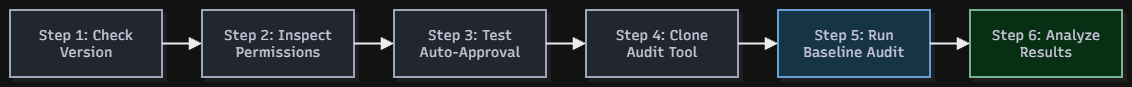

The diagram above was exported from draw.io. Its source (the exported page's mxGraphModel, read from the mxfile embedded in the PNG):
<mxGraphModel dx="1178" dy="647" grid="1" gridSize="10" guides="1" tooltips="1" connect="1" arrows="1" fold="1" page="1" pageScale="1" pageWidth="850" pageHeight="1100" math="0" shadow="0">
  <root>
    <mxCell id="0" />
    <mxCell id="1" parent="0" />
    <UserObject label="" mermaidData="{&#10;  &quot;data&quot;: &quot;flowchart LR\n    Step1[\&quot;Step 1: Check Version\&quot;] --&gt; Step2[\&quot;Step 2: Inspect Permissions\&quot;]\n    Step2 --&gt; Step3[\&quot;Step 3: Test Auto-Approval\&quot;]\n    Step3 --&gt; Step4[\&quot;Step 4: Clone Audit Tool\&quot;]\n    Step4 --&gt; Step5[\&quot;Step 5: Run Baseline Audit\&quot;]\n    Step5 --&gt; Step6[\&quot;Step 6: Analyze Results\&quot;]\n\n    style Step1 fill:#e2e8f0,stroke:#4a5568\n    style Step2 fill:#e2e8f0,stroke:#4a5568\n    style Step3 fill:#e2e8f0,stroke:#4a5568\n    style Step4 fill:#e2e8f0,stroke:#4a5568\n    style Step5 fill:#bee3f8,stroke:#2b6cb0\n    style Step6 fill:#c6f6d5,stroke:#276749&quot;,&#10;  &quot;config&quot;: null,&#10;  &quot;version&quot;: &quot;12&quot;&#10;}" id="WoF2CvuJR19KYBqQbSq9-1">
      <mxCell connectable="0" parent="1" style="group;transparentBounds=1;editIcon=1;lockedGroup=0;groupPadding=10;" vertex="1">
        <mxGeometry as="geometry" />
      </mxCell>
    </UserObject>
    <UserObject label="Step 1: Check Version" mermaidId="n:Step1" mermaidBaseStyle="html=1;whiteSpace=wrap;strokeWidth=2;fillColor=#e2e8f0;strokeColor=#4a5568;fontColor=#28253D;fontFamily=Recursive;fontSize=14;shadow=1;shadowColor=#000000;shadowOffsetX=4;shadowOffsetY=4;shadowBlur=0;shadowOpacity=6;" mermaidBaseValue="Step 1: Check Version" id="WoF2CvuJR19KYBqQbSq9-2">
      <mxCell parent="WoF2CvuJR19KYBqQbSq9-1" style="html=1;whiteSpace=wrap;strokeWidth=2;fillColor=#e2e8f0;strokeColor=#4a5568;fontColor=#28253D;fontFamily=Recursive;fontSize=14;shadow=1;shadowColor=#000000;shadowOffsetX=4;shadowOffsetY=4;shadowBlur=0;shadowOpacity=6;labelWidth=120;fontSource=https%3A%2F%2Ffonts.googleapis.com%2Fcss%3Ffamily%3DRecursive;" vertex="1">
        <mxGeometry height="67" width="152" x="30" y="450" as="geometry" />
      </mxCell>
    </UserObject>
    <UserObject label="Step 2: Inspect Permissions" mermaidId="n:Step2" mermaidBaseStyle="html=1;whiteSpace=wrap;strokeWidth=2;fillColor=#e2e8f0;strokeColor=#4a5568;fontColor=#28253D;fontFamily=Recursive;fontSize=14;shadow=1;shadowColor=#000000;shadowOffsetX=4;shadowOffsetY=4;shadowBlur=0;shadowOpacity=6;" mermaidBaseValue="Step 2: Inspect Permissions" id="WoF2CvuJR19KYBqQbSq9-3">
      <mxCell parent="WoF2CvuJR19KYBqQbSq9-1" style="html=1;whiteSpace=wrap;strokeWidth=2;fillColor=#e2e8f0;strokeColor=#4a5568;fontColor=#28253D;fontFamily=Recursive;fontSize=14;shadow=1;shadowColor=#000000;shadowOffsetX=4;shadowOffsetY=4;shadowBlur=0;shadowOpacity=6;labelWidth=120;fontSource=https%3A%2F%2Ffonts.googleapis.com%2Fcss%3Ffamily%3DRecursive;" vertex="1">
        <mxGeometry height="67" width="152" x="222" y="450" as="geometry" />
      </mxCell>
    </UserObject>
    <UserObject label="Step 3: Test Auto-Approval" mermaidId="n:Step3" mermaidBaseStyle="html=1;whiteSpace=wrap;strokeWidth=2;fillColor=#e2e8f0;strokeColor=#4a5568;fontColor=#28253D;fontFamily=Recursive;fontSize=14;shadow=1;shadowColor=#000000;shadowOffsetX=4;shadowOffsetY=4;shadowBlur=0;shadowOpacity=6;" mermaidBaseValue="Step 3: Test Auto-Approval" id="WoF2CvuJR19KYBqQbSq9-4">
      <mxCell parent="WoF2CvuJR19KYBqQbSq9-1" style="html=1;whiteSpace=wrap;strokeWidth=2;fillColor=#e2e8f0;strokeColor=#4a5568;fontColor=#28253D;fontFamily=Recursive;fontSize=14;shadow=1;shadowColor=#000000;shadowOffsetX=4;shadowOffsetY=4;shadowBlur=0;shadowOpacity=6;labelWidth=120;fontSource=https%3A%2F%2Ffonts.googleapis.com%2Fcss%3Ffamily%3DRecursive;" vertex="1">
        <mxGeometry height="67" width="152" x="414" y="450" as="geometry" />
      </mxCell>
    </UserObject>
    <UserObject label="Step 4: Clone Audit Tool" mermaidId="n:Step4" mermaidBaseStyle="html=1;whiteSpace=wrap;strokeWidth=2;fillColor=#e2e8f0;strokeColor=#4a5568;fontColor=#28253D;fontFamily=Recursive;fontSize=14;shadow=1;shadowColor=#000000;shadowOffsetX=4;shadowOffsetY=4;shadowBlur=0;shadowOpacity=6;" mermaidBaseValue="Step 4: Clone Audit Tool" id="WoF2CvuJR19KYBqQbSq9-5">
      <mxCell parent="WoF2CvuJR19KYBqQbSq9-1" style="html=1;whiteSpace=wrap;strokeWidth=2;fillColor=#e2e8f0;strokeColor=#4a5568;fontColor=#28253D;fontFamily=Recursive;fontSize=14;shadow=1;shadowColor=#000000;shadowOffsetX=4;shadowOffsetY=4;shadowBlur=0;shadowOpacity=6;labelWidth=120;fontSource=https%3A%2F%2Ffonts.googleapis.com%2Fcss%3Ffamily%3DRecursive;" vertex="1">
        <mxGeometry height="67" width="152" x="606" y="450" as="geometry" />
      </mxCell>
    </UserObject>
    <UserObject label="Step 5: Run Baseline Audit" mermaidId="n:Step5" mermaidBaseStyle="html=1;whiteSpace=wrap;strokeWidth=2;fillColor=#bee3f8;strokeColor=#2b6cb0;fontColor=#28253D;fontFamily=Recursive;fontSize=14;shadow=1;shadowColor=#000000;shadowOffsetX=4;shadowOffsetY=4;shadowBlur=0;shadowOpacity=6;" mermaidBaseValue="Step 5: Run Baseline Audit" id="WoF2CvuJR19KYBqQbSq9-6">
      <mxCell parent="WoF2CvuJR19KYBqQbSq9-1" style="html=1;whiteSpace=wrap;strokeWidth=2;fillColor=#bee3f8;strokeColor=#2b6cb0;fontColor=#28253D;fontFamily=Recursive;fontSize=14;shadow=1;shadowColor=#000000;shadowOffsetX=4;shadowOffsetY=4;shadowBlur=0;shadowOpacity=6;labelWidth=120;fontSource=https%3A%2F%2Ffonts.googleapis.com%2Fcss%3Ffamily%3DRecursive;" vertex="1">
        <mxGeometry height="67" width="152" x="798" y="450" as="geometry" />
      </mxCell>
    </UserObject>
    <UserObject label="Step 6: Analyze Results" mermaidId="n:Step6" mermaidBaseStyle="html=1;whiteSpace=wrap;strokeWidth=2;fillColor=#c6f6d5;strokeColor=#276749;fontColor=#28253D;fontFamily=Recursive;fontSize=14;shadow=1;shadowColor=#000000;shadowOffsetX=4;shadowOffsetY=4;shadowBlur=0;shadowOpacity=6;" mermaidBaseValue="Step 6: Analyze Results" id="WoF2CvuJR19KYBqQbSq9-7">
      <mxCell parent="WoF2CvuJR19KYBqQbSq9-1" style="html=1;whiteSpace=wrap;strokeWidth=2;fillColor=#c6f6d5;strokeColor=#276749;fontColor=#28253D;fontFamily=Recursive;fontSize=14;shadow=1;shadowColor=#000000;shadowOffsetX=4;shadowOffsetY=4;shadowBlur=0;shadowOpacity=6;labelWidth=120;fontSource=https%3A%2F%2Ffonts.googleapis.com%2Fcss%3Ffamily%3DRecursive;" vertex="1">
        <mxGeometry height="67" width="152" x="990" y="450" as="geometry" />
      </mxCell>
    </UserObject>
    <UserObject label="" mermaidId="e:Step1-&gt;Step2#0" mermaidBaseStyle="edgeStyle=orthogonalEdgeStyle;rounded=1;curved=0;startArrow=none;endArrow=block;endSize=8;jumpStyle=arc;jumpSize=12;strokeColor=#000000;exitX=1;exitY=0.5;entryX=0;entryY=0.5;strokeWidth=2;targetPerimeterSpacing=4;" mermaidBaseValue="" id="WoF2CvuJR19KYBqQbSq9-8">
      <mxCell edge="1" parent="WoF2CvuJR19KYBqQbSq9-1" source="WoF2CvuJR19KYBqQbSq9-2" style="edgeStyle=orthogonalEdgeStyle;rounded=1;curved=0;startArrow=none;endArrow=block;endSize=8;jumpStyle=arc;jumpSize=12;strokeColor=#000000;exitX=1;exitY=0.5;entryX=0;entryY=0.5;strokeWidth=2;targetPerimeterSpacing=4;defaultLabelBackgroundColor=page;labelPadding=0 4;" target="WoF2CvuJR19KYBqQbSq9-3">
        <mxGeometry relative="1" as="geometry">
          <Array as="points" />
        </mxGeometry>
      </mxCell>
    </UserObject>
    <UserObject label="" mermaidId="e:Step2-&gt;Step3#0" mermaidBaseStyle="edgeStyle=orthogonalEdgeStyle;rounded=1;curved=0;startArrow=none;endArrow=block;endSize=8;jumpStyle=arc;jumpSize=12;strokeColor=#000000;exitX=1;exitY=0.5;entryX=0;entryY=0.5;strokeWidth=2;targetPerimeterSpacing=4;" mermaidBaseValue="" id="WoF2CvuJR19KYBqQbSq9-9">
      <mxCell edge="1" parent="WoF2CvuJR19KYBqQbSq9-1" source="WoF2CvuJR19KYBqQbSq9-3" style="edgeStyle=orthogonalEdgeStyle;rounded=1;curved=0;startArrow=none;endArrow=block;endSize=8;jumpStyle=arc;jumpSize=12;strokeColor=#000000;exitX=1;exitY=0.5;entryX=0;entryY=0.5;strokeWidth=2;targetPerimeterSpacing=4;defaultLabelBackgroundColor=page;labelPadding=0 4;" target="WoF2CvuJR19KYBqQbSq9-4">
        <mxGeometry relative="1" as="geometry">
          <Array as="points" />
        </mxGeometry>
      </mxCell>
    </UserObject>
    <UserObject label="" mermaidId="e:Step3-&gt;Step4#0" mermaidBaseStyle="edgeStyle=orthogonalEdgeStyle;rounded=1;curved=0;startArrow=none;endArrow=block;endSize=8;jumpStyle=arc;jumpSize=12;strokeColor=#000000;exitX=1;exitY=0.5;entryX=0;entryY=0.5;strokeWidth=2;targetPerimeterSpacing=4;" mermaidBaseValue="" id="WoF2CvuJR19KYBqQbSq9-10">
      <mxCell edge="1" parent="WoF2CvuJR19KYBqQbSq9-1" source="WoF2CvuJR19KYBqQbSq9-4" style="edgeStyle=orthogonalEdgeStyle;rounded=1;curved=0;startArrow=none;endArrow=block;endSize=8;jumpStyle=arc;jumpSize=12;strokeColor=#000000;exitX=1;exitY=0.5;entryX=0;entryY=0.5;strokeWidth=2;targetPerimeterSpacing=4;defaultLabelBackgroundColor=page;labelPadding=0 4;" target="WoF2CvuJR19KYBqQbSq9-5">
        <mxGeometry relative="1" as="geometry">
          <Array as="points" />
        </mxGeometry>
      </mxCell>
    </UserObject>
    <UserObject label="" mermaidId="e:Step4-&gt;Step5#0" mermaidBaseStyle="edgeStyle=orthogonalEdgeStyle;rounded=1;curved=0;startArrow=none;endArrow=block;endSize=8;jumpStyle=arc;jumpSize=12;strokeColor=#000000;exitX=1;exitY=0.5;entryX=0;entryY=0.5;strokeWidth=2;targetPerimeterSpacing=4;" mermaidBaseValue="" id="WoF2CvuJR19KYBqQbSq9-11">
      <mxCell edge="1" parent="WoF2CvuJR19KYBqQbSq9-1" source="WoF2CvuJR19KYBqQbSq9-5" style="edgeStyle=orthogonalEdgeStyle;rounded=1;curved=0;startArrow=none;endArrow=block;endSize=8;jumpStyle=arc;jumpSize=12;strokeColor=#000000;exitX=1;exitY=0.5;entryX=0;entryY=0.5;strokeWidth=2;targetPerimeterSpacing=4;defaultLabelBackgroundColor=page;labelPadding=0 4;" target="WoF2CvuJR19KYBqQbSq9-6">
        <mxGeometry relative="1" as="geometry">
          <Array as="points" />
        </mxGeometry>
      </mxCell>
    </UserObject>
    <UserObject label="" mermaidId="e:Step5-&gt;Step6#0" mermaidBaseStyle="edgeStyle=orthogonalEdgeStyle;rounded=1;curved=0;startArrow=none;endArrow=block;endSize=8;jumpStyle=arc;jumpSize=12;strokeColor=#000000;exitX=1;exitY=0.5;entryX=0;entryY=0.5;strokeWidth=2;targetPerimeterSpacing=4;" mermaidBaseValue="" id="WoF2CvuJR19KYBqQbSq9-12">
      <mxCell edge="1" parent="WoF2CvuJR19KYBqQbSq9-1" source="WoF2CvuJR19KYBqQbSq9-6" style="edgeStyle=orthogonalEdgeStyle;rounded=1;curved=0;startArrow=none;endArrow=block;endSize=8;jumpStyle=arc;jumpSize=12;strokeColor=#000000;exitX=1;exitY=0.5;entryX=0;entryY=0.5;strokeWidth=2;targetPerimeterSpacing=4;defaultLabelBackgroundColor=page;labelPadding=0 4;" target="WoF2CvuJR19KYBqQbSq9-7">
        <mxGeometry relative="1" as="geometry">
          <Array as="points" />
        </mxGeometry>
      </mxCell>
    </UserObject>
  </root>
</mxGraphModel>